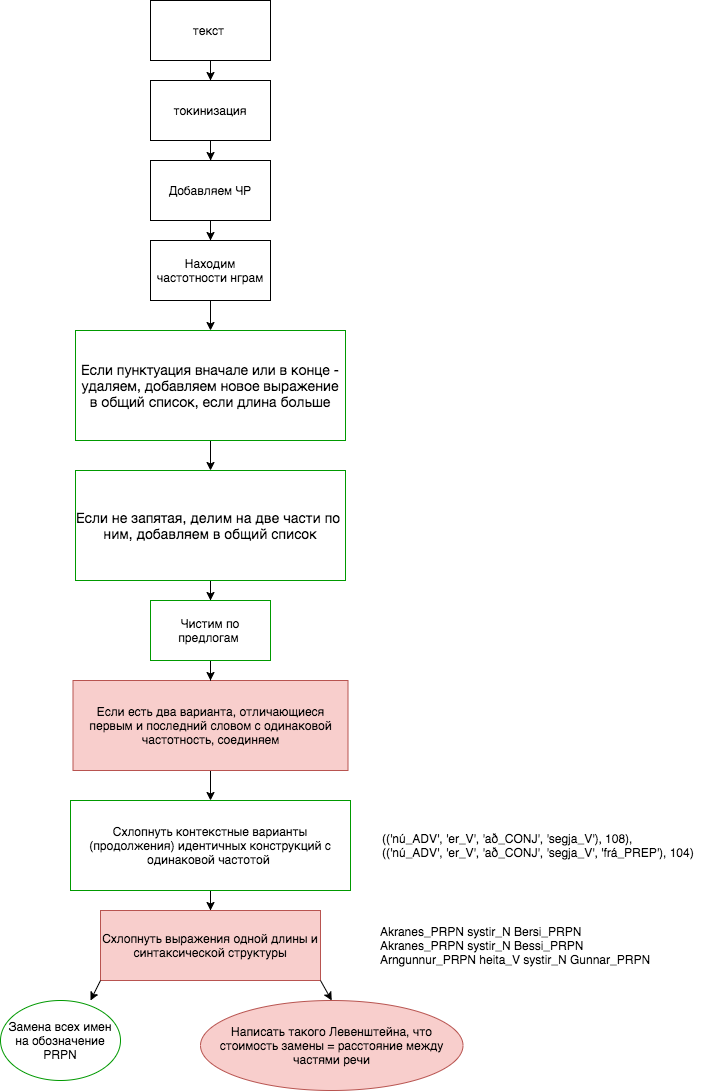

The diagram above was exported from draw.io. Its source (the exported page's mxGraphModel, read from the mxfile embedded in the PNG):
<mxGraphModel dx="1310" dy="888" grid="1" gridSize="10" guides="1" tooltips="1" connect="1" arrows="1" fold="1" page="1" pageScale="1" pageWidth="827" pageHeight="1169" math="0" shadow="0">
  <root>
    <mxCell id="0" />
    <mxCell id="1" parent="0" />
    <mxCell id="vUOyEawTQRRYLd2JbRqh-3" value="" style="edgeStyle=orthogonalEdgeStyle;rounded=0;orthogonalLoop=1;jettySize=auto;html=1;" parent="1" source="vUOyEawTQRRYLd2JbRqh-1" target="vUOyEawTQRRYLd2JbRqh-2" edge="1">
      <mxGeometry relative="1" as="geometry" />
    </mxCell>
    <mxCell id="vUOyEawTQRRYLd2JbRqh-1" value="текст&amp;nbsp;" style="rounded=0;whiteSpace=wrap;html=1;" parent="1" vertex="1">
      <mxGeometry x="220" y="40" width="120" height="60" as="geometry" />
    </mxCell>
    <mxCell id="vUOyEawTQRRYLd2JbRqh-5" value="" style="edgeStyle=orthogonalEdgeStyle;rounded=0;orthogonalLoop=1;jettySize=auto;html=1;" parent="1" source="vUOyEawTQRRYLd2JbRqh-2" edge="1">
      <mxGeometry relative="1" as="geometry">
        <mxPoint x="280.0588235294117" y="199.9999999999999" as="targetPoint" />
      </mxGeometry>
    </mxCell>
    <mxCell id="vUOyEawTQRRYLd2JbRqh-2" value="токинизация" style="rounded=0;whiteSpace=wrap;html=1;" parent="1" vertex="1">
      <mxGeometry x="220" y="120" width="120" height="60" as="geometry" />
    </mxCell>
    <mxCell id="vUOyEawTQRRYLd2JbRqh-7" value="" style="edgeStyle=orthogonalEdgeStyle;rounded=0;orthogonalLoop=1;jettySize=auto;html=1;" parent="1" target="vUOyEawTQRRYLd2JbRqh-6" edge="1">
      <mxGeometry relative="1" as="geometry">
        <mxPoint x="280.0588235294117" y="259.9999999999999" as="sourcePoint" />
      </mxGeometry>
    </mxCell>
    <mxCell id="vUOyEawTQRRYLd2JbRqh-9" value="" style="edgeStyle=orthogonalEdgeStyle;rounded=0;orthogonalLoop=1;jettySize=auto;html=1;" parent="1" source="vUOyEawTQRRYLd2JbRqh-6" target="vUOyEawTQRRYLd2JbRqh-8" edge="1">
      <mxGeometry relative="1" as="geometry" />
    </mxCell>
    <mxCell id="vUOyEawTQRRYLd2JbRqh-6" value="Добавляем ЧР" style="rounded=0;whiteSpace=wrap;html=1;" parent="1" vertex="1">
      <mxGeometry x="220" y="200" width="120" height="60" as="geometry" />
    </mxCell>
    <mxCell id="vUOyEawTQRRYLd2JbRqh-11" value="" style="edgeStyle=orthogonalEdgeStyle;rounded=0;orthogonalLoop=1;jettySize=auto;html=1;" parent="1" source="vUOyEawTQRRYLd2JbRqh-8" target="vUOyEawTQRRYLd2JbRqh-10" edge="1">
      <mxGeometry relative="1" as="geometry" />
    </mxCell>
    <mxCell id="vUOyEawTQRRYLd2JbRqh-8" value="Находим частотности нграм" style="rounded=0;whiteSpace=wrap;html=1;" parent="1" vertex="1">
      <mxGeometry x="220" y="280" width="120" height="60" as="geometry" />
    </mxCell>
    <mxCell id="vUOyEawTQRRYLd2JbRqh-13" value="" style="edgeStyle=orthogonalEdgeStyle;rounded=0;orthogonalLoop=1;jettySize=auto;html=1;" parent="1" source="vUOyEawTQRRYLd2JbRqh-10" target="vUOyEawTQRRYLd2JbRqh-12" edge="1">
      <mxGeometry relative="1" as="geometry" />
    </mxCell>
    <mxCell id="vUOyEawTQRRYLd2JbRqh-10" value="&lt;span style=&quot;font-family: &amp;#34;helvetica neue&amp;#34; , &amp;#34;helvetica&amp;#34; , &amp;#34;arial&amp;#34; , sans-serif ; font-size: 14px ; text-align: left ; background-color: rgb(255 , 255 , 255)&quot;&gt;Если пунктуация вначале или в конце - удаляем, добавляем новое выражение в общий список, если длина больше&lt;/span&gt;" style="rounded=0;whiteSpace=wrap;html=1;strokeColor=#009900;" parent="1" vertex="1">
      <mxGeometry x="145" y="370" width="270" height="110" as="geometry" />
    </mxCell>
    <mxCell id="nSMxfjOXZXvM6IpRH6HL-2" value="" style="edgeStyle=orthogonalEdgeStyle;rounded=0;orthogonalLoop=1;jettySize=auto;html=1;" edge="1" parent="1" source="vUOyEawTQRRYLd2JbRqh-12" target="vUOyEawTQRRYLd2JbRqh-17">
      <mxGeometry relative="1" as="geometry" />
    </mxCell>
    <mxCell id="vUOyEawTQRRYLd2JbRqh-12" value="&lt;span style=&quot;font-family: &amp;#34;helvetica neue&amp;#34; , &amp;#34;helvetica&amp;#34; , &amp;#34;arial&amp;#34; , sans-serif ; font-size: 14px ; text-align: left ; background-color: rgb(255 , 255 , 255)&quot;&gt;Если не запятая,&amp;nbsp;&lt;/span&gt;&lt;span style=&quot;background-color: rgb(255 , 255 , 255) ; font-size: 14px ; text-align: left ; white-space: pre-wrap&quot;&gt;делим на две части по ним, добавляем в общий список&lt;br/&gt;&lt;/span&gt;" style="rounded=0;whiteSpace=wrap;html=1;strokeColor=#009900;" parent="1" vertex="1">
      <mxGeometry x="145" y="510" width="270" height="110" as="geometry" />
    </mxCell>
    <mxCell id="nSMxfjOXZXvM6IpRH6HL-5" value="" style="edgeStyle=orthogonalEdgeStyle;rounded=0;orthogonalLoop=1;jettySize=auto;html=1;" edge="1" parent="1" source="vUOyEawTQRRYLd2JbRqh-14" target="vUOyEawTQRRYLd2JbRqh-18">
      <mxGeometry relative="1" as="geometry" />
    </mxCell>
    <mxCell id="vUOyEawTQRRYLd2JbRqh-14" value="Схлопнуть контекстные варианты (продолжения) идентичных конструкций с одинаковой частотой&amp;nbsp;" style="rounded=0;whiteSpace=wrap;html=1;strokeColor=#009900;" parent="1" vertex="1">
      <mxGeometry x="140" y="840" width="280" height="90" as="geometry" />
    </mxCell>
    <mxCell id="vUOyEawTQRRYLd2JbRqh-15" value="(('nú_ADV', 'er_V', 'að_CONJ', 'segja_V'), 108),&#10; (('nú_ADV', 'er_V', 'að_CONJ', 'segja_V', 'frá_PREP'), 104)" style="text;html=1;" parent="1" vertex="1">
      <mxGeometry x="450" y="865" width="340" height="40" as="geometry" />
    </mxCell>
    <mxCell id="nSMxfjOXZXvM6IpRH6HL-4" value="" style="edgeStyle=orthogonalEdgeStyle;rounded=0;orthogonalLoop=1;jettySize=auto;html=1;" edge="1" parent="1" source="vUOyEawTQRRYLd2JbRqh-16" target="vUOyEawTQRRYLd2JbRqh-14">
      <mxGeometry relative="1" as="geometry" />
    </mxCell>
    <mxCell id="vUOyEawTQRRYLd2JbRqh-16" value="Если есть два варианта, отличающиеся первым и последний словом с одинаковой частотность, соединяем" style="rounded=0;whiteSpace=wrap;html=1;strokeColor=#b85450;fillColor=#f8cecc;" parent="1" vertex="1">
      <mxGeometry x="142.5" y="720" width="275" height="90" as="geometry" />
    </mxCell>
    <mxCell id="nSMxfjOXZXvM6IpRH6HL-3" value="" style="edgeStyle=orthogonalEdgeStyle;rounded=0;orthogonalLoop=1;jettySize=auto;html=1;" edge="1" parent="1" source="vUOyEawTQRRYLd2JbRqh-17" target="vUOyEawTQRRYLd2JbRqh-16">
      <mxGeometry relative="1" as="geometry" />
    </mxCell>
    <mxCell id="vUOyEawTQRRYLd2JbRqh-17" value="Чистим по предлогам&amp;nbsp;" style="rounded=0;whiteSpace=wrap;html=1;strokeColor=#009900;" parent="1" vertex="1">
      <mxGeometry x="220" y="640" width="120" height="60" as="geometry" />
    </mxCell>
    <mxCell id="vUOyEawTQRRYLd2JbRqh-18" value="Схлопнуть выражения одной длины и синтаксической структуры" style="rounded=0;whiteSpace=wrap;html=1;fillColor=#f8cecc;strokeColor=#b85450;" parent="1" vertex="1">
      <mxGeometry x="170" y="950" width="220" height="70" as="geometry" />
    </mxCell>
    <mxCell id="nSMxfjOXZXvM6IpRH6HL-6" value="&lt;div style=&quot;text-align: left&quot;&gt;Akranes_PRPN systir_N Bersi_PRPN&lt;/div&gt;&lt;div style=&quot;text-align: left&quot;&gt;&lt;span&gt;Akranes_PRPN systir_N Bessi_PRPN&lt;/span&gt;&lt;/div&gt;&lt;div&gt;Arngunnur_PRPN heita_V systir_N Gunnar_PRPN&lt;br&gt;&lt;/div&gt;" style="text;html=1;strokeColor=none;fillColor=none;align=center;verticalAlign=middle;whiteSpace=wrap;rounded=0;" vertex="1" parent="1">
      <mxGeometry x="440" y="957.5" width="290" height="55" as="geometry" />
    </mxCell>
    <mxCell id="nSMxfjOXZXvM6IpRH6HL-8" value="Замена всех имен на обозначение PRPN" style="ellipse;whiteSpace=wrap;html=1;strokeColor=#009900;" vertex="1" parent="1">
      <mxGeometry x="70" y="1040" width="120" height="80" as="geometry" />
    </mxCell>
    <mxCell id="nSMxfjOXZXvM6IpRH6HL-9" value="" style="endArrow=classic;html=1;exitX=0;exitY=1;exitDx=0;exitDy=0;" edge="1" parent="1" source="vUOyEawTQRRYLd2JbRqh-18">
      <mxGeometry width="50" height="50" relative="1" as="geometry">
        <mxPoint x="70" y="1190" as="sourcePoint" />
        <mxPoint x="160" y="1040" as="targetPoint" />
      </mxGeometry>
    </mxCell>
    <mxCell id="nSMxfjOXZXvM6IpRH6HL-10" value="Написать такого Левенштейна, что стоимость замены = расстояние между частями речи" style="ellipse;whiteSpace=wrap;html=1;strokeColor=#b85450;fillColor=#f8cecc;" vertex="1" parent="1">
      <mxGeometry x="270" y="1040" width="262.5" height="90" as="geometry" />
    </mxCell>
    <mxCell id="nSMxfjOXZXvM6IpRH6HL-11" value="" style="endArrow=classic;html=1;exitX=1;exitY=1;exitDx=0;exitDy=0;entryX=0.5;entryY=0;entryDx=0;entryDy=0;" edge="1" parent="1" source="vUOyEawTQRRYLd2JbRqh-18" target="nSMxfjOXZXvM6IpRH6HL-10">
      <mxGeometry width="50" height="50" relative="1" as="geometry">
        <mxPoint x="70" y="1200" as="sourcePoint" />
        <mxPoint x="120" y="1150" as="targetPoint" />
      </mxGeometry>
    </mxCell>
  </root>
</mxGraphModel>